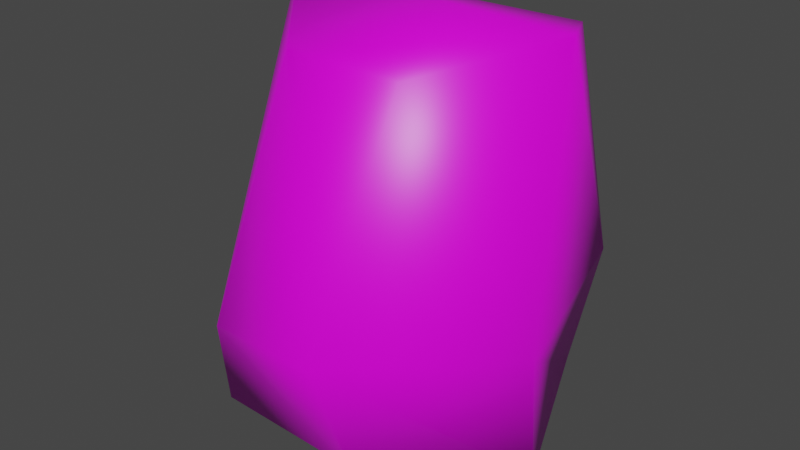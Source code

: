 # Source: bloody-meat.blend  (saved by Blender 3.4.6; exported with 4.5.12 LTS)
import bpy
from mathutils import Matrix  # noqa: F401  (used for matrix-valued properties, if any)

bpy.ops.wm.read_factory_settings(use_empty=True)
scene = bpy.context.scene
scene.name = 'Scene'

# ---- collections
col_collection = bpy.data.collections.new('Collection'); scene.collection.children.link(col_collection)

# ---- images (referenced by path relative to the original .blend; pixels are not part of the script)
import os
ASSET_DIR = os.environ.get("B2B_ASSET_DIR", "")  # directory of the original .blend (textures are referenced by path, not embedded)
HERE = os.path.dirname(os.path.abspath(__file__))  # packed textures are extracted next to this script under _unpacked/

def load_image(name, relpath, width, height, colorspace="sRGB"):
    """Load a texture the original file referenced (path relative to the .blend, or extracted next to this script)."""
    p = next((c for c in (os.path.join(HERE, relpath), os.path.join(ASSET_DIR, relpath)) if relpath and os.path.exists(c)), "")
    if p:
        img = bpy.data.images.load(p, check_existing=True)
        img.name = name
    else:  # same state as the original file: an image datablock whose file is absent (Cycles renders it pink)
        img = bpy.data.images.new(name, width, height)
        img.source = "FILE"
        img.filepath = "//" + (relpath or name)
    img.colorspace_settings.name = colorspace
    return img
img_untitled = load_image('Untitled', 'bloody-meat.png', 1024, 1024, 'sRGB')

# ---- materials (node trees are filled in below, after node groups)
mat_material = bpy.data.materials.new('Material')
mat_material.alpha_threshold = 0.0
mat_material.use_transparent_shadow = False
mat_material.line_color = (0.0, 0.0, 0.0, 1.0)

# ---- material node trees
mat_material.use_nodes = True; mat_material.node_tree.nodes.clear()
_N = mat_material.node_tree.nodes; _L = mat_material.node_tree.links
n0 = _N.new('ShaderNodeOutputMaterial'); n0.name = 'Material Output'; n0.location = (300, 300)
n1 = _N.new('ShaderNodeBsdfPrincipled'); n1.name = 'Principled BSDF'; n1.location = (10, 300)
n1.distribution = 'GGX'
n1.subsurface_method = 'BURLEY'
n1.inputs[2].default_value = 0.4
n1.inputs[3].default_value = 1.45
n1.inputs[27].default_value = (0.0, 0.0, 0.0, 1.0)
n1.inputs[28].default_value = 1.0
n2 = _N.new('ShaderNodeTexImage'); n2.name = 'Image Texture'; n2.location = (-280, 270)
n2.image = img_untitled
_L.new(n1.outputs[0], n0.inputs[0])
_L.new(n2.outputs[0], n1.inputs[0])
n0.is_active_output = True

# ---- world
world_world = bpy.data.worlds.new('World'); scene.world = world_world
world_world.use_nodes = True; world_world.node_tree.nodes.clear()
_N = world_world.node_tree.nodes; _L = world_world.node_tree.links
n0 = _N.new('ShaderNodeOutputWorld'); n0.name = 'World Output'; n0.location = (300, 300)
n1 = _N.new('ShaderNodeBackground'); n1.name = 'Background'; n1.location = (10, 300)
n1.inputs[0].default_value = (0.05088, 0.05088, 0.05088, 1.0)
_L.new(n1.outputs[0], n0.inputs[0])
n0.is_active_output = True
world_world.color = (0.05088, 0.05088, 0.05088)
world_world.use_sun_shadow = False
world_world.sun_shadow_jitter_overblur = 0.0

# ---- meshes
me_cube = bpy.data.meshes.new('Cube')
me_cube.from_pydata([(0.1846, 0.1705, 0.2067), (0.1851, 0.1953, -0.2245), (0.1788, -0.1221, 0.2193), (0.1273, -0.1416, -0.215), (0.03987, 0.1709, 0.1854), (0.01547, 0.1657, -0.1821), (0.04521, -0.1231, 0.2222), (-0.06501, -0.1325, -0.218), (-0.1092, 0.02505, -0.2624), (0.249, 0.04862, 0.2335), (-0.07443, 0.01595, 0.256), (0.2568, 0.01409, -0.2554), (0.2243, 0.1875, -0.05496), (-0.04715, -0.159, -0.1008), (0.1193, -0.1858, -0.0734), (-0.02983, 0.1978, 0.0269), (0.248, 0.01506, -0.1108), (-0.1069, 0.01506, -0.111)], [], [(9, 10, 6, 2), (14, 2, 6, 13), (17, 10, 4, 15), (8, 11, 3, 7), (16, 9, 2, 14), (15, 4, 0, 12), (12, 0, 9, 16), (5, 1, 11, 8), (13, 6, 10, 17), (0, 4, 10, 9), (7, 13, 17, 8), (1, 12, 16, 11), (5, 15, 12, 1), (11, 16, 14, 3), (8, 17, 15, 5), (3, 14, 13, 7)])
me_cube.polygons.foreach_set('use_smooth', [True] * 16)
_uv = me_cube.uv_layers.new(name='UVMap')
_uv.uv.foreach_set('vector', [0.2211, 0.3892, 0.2008, 0.5836, 0.06216, 0.5346, 0.08001, 0.4096, 0.7325, 0.4367, 0.7475, 0.6944, 0.6354, 0.6811, 0.5933, 0.3986, 0.1888, 0.8565, 0.2008, 0.5836, 0.3418, 0.5424, 0.3825, 0.7099, 0.6787, 0.1936, 0.3828, 0.1028, 0.5239, 0.0001439, 0.6787, 0.05026, 0.2047, 0.1283, 0.2211, 0.3892, 0.08001, 0.4096, 0.0001439, 0.1637, 0.3828, 0.4216, 0.4617, 0.2962, 0.5853, 0.2973, 0.5853, 0.5214, 0.3597, 0.1914, 0.3208, 0.4116, 0.2211, 0.3892, 0.2047, 0.1283, 0.5396, 0.2959, 0.3921, 0.2694, 0.3828, 0.1028, 0.6787, 0.1936, 0.02356, 0.8328, 0.06216, 0.5346, 0.2008, 0.5836, 0.1888, 0.8565, 0.3208, 0.4116, 0.3418, 0.5424, 0.2008, 0.5836, 0.2211, 0.3892, 0.04057, 0.9437, 0.02356, 0.8328, 0.1888, 0.8565, 0.1897, 0.9999, 0.3825, 0.03531, 0.3597, 0.1914, 0.2047, 0.1283, 0.2076, 0.0001439, 0.395, 0.6039, 0.3828, 0.4216, 0.5853, 0.5214, 0.5341, 0.6595, 0.2076, 0.0001439, 0.2047, 0.1283, 0.0001439, 0.1637, 0.03211, 0.04006, 0.1897, 0.9999, 0.1888, 0.8565, 0.3825, 0.7099, 0.3777, 0.9287, 0.7475, 0.3121, 0.7325, 0.4367, 0.5933, 0.3986, 0.5856, 0.2962])
me_cube.materials.append(mat_material)
me_cube.use_remesh_preserve_volume = False
me_cube.use_remesh_preserve_attributes = False
me_cube.use_mirror_vertex_groups = False
me_cube.update()

# ---- objects
ob_cube = bpy.data.objects.new('Cube', me_cube)

# ---- transforms, parenting, visibility, modifiers, constraints
ob_cube.location = (0.0, 0.0, 0.0)
ob_cube.lock_rotations_4d = False
ob_cube.empty_display_type = 'ARROWS'
ob_cube.lineart.crease_threshold = 0.0

# ---- collection membership
col_collection.objects.link(ob_cube)

# ---- scene / render settings (as saved in the file)
scene.frame_start = 1; scene.frame_end = 250; scene.frame_set(1)
scene.render.engine = 'BLENDER_EEVEE_NEXT'
scene.cycles.use_denoising = False
scene.cycles.samples = 128
scene.cycles.sampling_pattern = 'TABULATED_SOBOL'
scene.cycles.use_adaptive_sampling = False
scene.cycles.use_light_tree = False
scene.view_settings.view_transform = 'Filmic'
bpy.context.view_layer.update()

# ---- added for rendering (the .blend has no active camera and no usable light): camera, sun
cam_auto = bpy.data.cameras.new('AutoCamera')
cam_auto.lens = 50.0
cam_auto.sensor_width = 36.0
cam_auto.clip_end = 1000.0
ob_auto_camera = bpy.data.objects.new('AutoCamera', cam_auto)
scene.collection.objects.link(ob_auto_camera)
ob_auto_camera.location = (0.759864, -0.817283, 0.545613)
ob_auto_camera.rotation_euler = (1.09748, -7.21219e-08, 0.694738)
scene.camera = ob_auto_camera
light_auto_sun = bpy.data.lights.new('AutoSun', 'SUN')
light_auto_sun.energy = 3.0
light_auto_sun.angle = 0.0523599
ob_auto_sun = bpy.data.objects.new('AutoSun', light_auto_sun)
scene.collection.objects.link(ob_auto_sun)
ob_auto_sun.rotation_euler = (0.872665, 0.174533, 0.523599)
bpy.context.view_layer.update()
